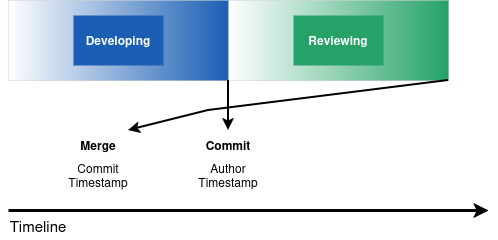

The diagram above was exported from draw.io. Its source (the exported page's mxGraphModel, read from the mxfile embedded in the PNG):
<mxGraphModel dx="1426" dy="783" grid="1" gridSize="10" guides="1" tooltips="1" connect="1" arrows="1" fold="1" page="1" pageScale="1" pageWidth="850" pageHeight="1100" math="0" shadow="0">
  <root>
    <mxCell id="0" />
    <mxCell id="1" parent="0" />
    <mxCell id="2" value="" style="rounded=0;whiteSpace=wrap;html=1;gradientDirection=east;gradientColor=light-dark(#1a5fb4, #ededed);strokeWidth=0;" vertex="1" parent="1">
      <mxGeometry x="80" y="650" width="220" height="80" as="geometry" />
    </mxCell>
    <mxCell id="3" value="" style="rounded=0;whiteSpace=wrap;html=1;gradientDirection=east;gradientColor=light-dark(#26a269, #ededed);strokeWidth=0;" vertex="1" parent="1">
      <mxGeometry x="300" y="650" width="220" height="80" as="geometry" />
    </mxCell>
    <mxCell id="4" value="&lt;b&gt;&lt;span style=&quot;color: light-dark(rgb(255, 255, 255), rgb(237, 237, 237));&quot;&gt;Developing&lt;/span&gt;&lt;/b&gt;" style="text;html=1;whiteSpace=wrap;strokeColor=none;fillColor=light-dark(#1a5fb4, #ededed);align=center;verticalAlign=middle;rounded=0;perimeterSpacing=0;labelPadding=0;" vertex="1" parent="1">
      <mxGeometry x="145" y="665" width="90" height="50" as="geometry" />
    </mxCell>
    <mxCell id="5" value="Reviewing" style="text;html=1;whiteSpace=wrap;strokeColor=none;fillColor=light-dark(#26a269, #ededed);align=center;verticalAlign=middle;rounded=0;perimeterSpacing=0;labelPadding=0;fontColor=light-dark(#ffffff, #ededed);fontStyle=1" vertex="1" parent="1">
      <mxGeometry x="365" y="665" width="90" height="50" as="geometry" />
    </mxCell>
    <mxCell id="6" value="" style="endArrow=classic;html=1;rounded=0;exitX=0;exitY=1;exitDx=0;exitDy=0;strokeWidth=2;" edge="1" source="3" parent="1">
      <mxGeometry width="50" height="50" relative="1" as="geometry">
        <mxPoint x="400" y="770" as="sourcePoint" />
        <mxPoint x="300" y="780" as="targetPoint" />
      </mxGeometry>
    </mxCell>
    <mxCell id="7" value="Commit" style="text;html=1;whiteSpace=wrap;strokeColor=none;fillColor=none;align=center;verticalAlign=middle;rounded=0;fontStyle=1" vertex="1" parent="1">
      <mxGeometry x="270" y="780" width="60" height="30" as="geometry" />
    </mxCell>
    <mxCell id="8" value="" style="endArrow=classic;html=1;rounded=0;exitX=1;exitY=1;exitDx=0;exitDy=0;strokeWidth=2;entryX=1;entryY=0;entryDx=0;entryDy=0;" edge="1" source="3" target="9" parent="1">
      <mxGeometry width="50" height="50" relative="1" as="geometry">
        <mxPoint x="410" y="780" as="sourcePoint" />
        <mxPoint x="160" y="800" as="targetPoint" />
        <Array as="points">
          <mxPoint x="280" y="760" />
        </Array>
      </mxGeometry>
    </mxCell>
    <mxCell id="9" value="Merge" style="text;html=1;whiteSpace=wrap;strokeColor=none;fillColor=none;align=center;verticalAlign=middle;rounded=0;fontStyle=1" vertex="1" parent="1">
      <mxGeometry x="140" y="780" width="60" height="30" as="geometry" />
    </mxCell>
    <mxCell id="10" value="Author Timestamp" style="text;html=1;whiteSpace=wrap;strokeColor=none;fillColor=none;align=center;verticalAlign=middle;rounded=0;" vertex="1" parent="1">
      <mxGeometry x="270" y="810" width="60" height="30" as="geometry" />
    </mxCell>
    <mxCell id="11" value="&lt;div&gt;Commit&lt;/div&gt;&lt;div&gt;Timestamp&lt;/div&gt;" style="text;html=1;whiteSpace=wrap;strokeColor=none;fillColor=none;align=center;verticalAlign=middle;rounded=0;" vertex="1" parent="1">
      <mxGeometry x="140" y="810" width="60" height="30" as="geometry" />
    </mxCell>
    <mxCell id="12" value="" style="endArrow=classic;html=1;rounded=0;strokeWidth=3;" edge="1" parent="1">
      <mxGeometry width="50" height="50" relative="1" as="geometry">
        <mxPoint x="80" y="860" as="sourcePoint" />
        <mxPoint x="560" y="860" as="targetPoint" />
      </mxGeometry>
    </mxCell>
    <mxCell id="13" value="&lt;font style=&quot;font-size: 15px;&quot;&gt;Timeline&lt;/font&gt;" style="text;html=1;whiteSpace=wrap;strokeColor=none;fillColor=none;align=center;verticalAlign=middle;rounded=0;" vertex="1" parent="1">
      <mxGeometry x="80" y="860" width="60" height="30" as="geometry" />
    </mxCell>
  </root>
</mxGraphModel>